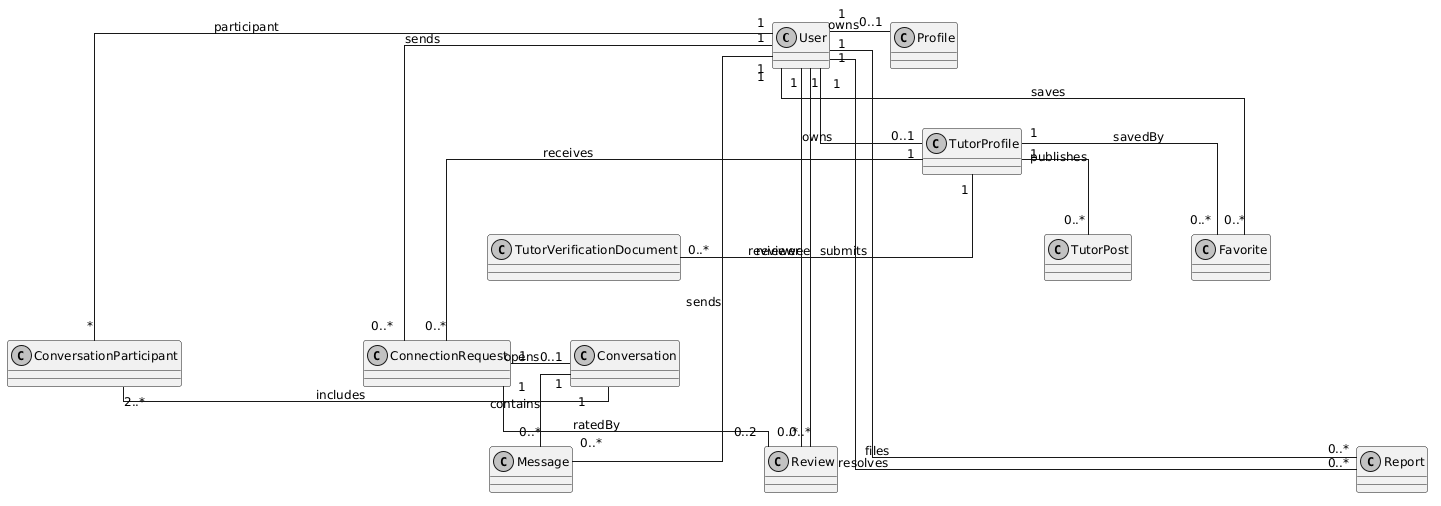

The diagram above was rendered by PlantUML. Its source (embedded in the PNG):
@startuml
' Regression fixture: comment count intentionally stale (11 vs 12 class declarations).
' Hinh 3.4: Class rutgon - 11 lop nghiep vu (methods theo backend/src/modules)
skinparam monochrome true
skinparam shadowing false
skinparam defaultFontName "Segoe UI"
skinparam defaultFontSize 12
skinparam classAttributeIconSize 0
skinparam linetype ortho
skinparam nodesep 60
skinparam ranksep 60

class User
class Profile
class TutorProfile
class TutorVerificationDocument
class ConnectionRequest
class Conversation
class ConversationParticipant
class Message
class Review
class Report
class TutorPost
class Favorite

' Layout constraints: intentional fixture to ensure auditor warns about over-constraint.
User -[hidden]right- Profile
Profile -[hidden]right- TutorProfile
TutorVerificationDocument -[hidden]right- TutorPost
TutorPost -[hidden]right- Favorite
ConnectionRequest -[hidden]right- Conversation
Conversation -[hidden]right- ConversationParticipant
Message -[hidden]right- Review
Review -[hidden]right- Report
User -[hidden]down- TutorVerificationDocument
TutorVerificationDocument -[hidden]down- ConnectionRequest
ConnectionRequest -[hidden]down- Message

User "1" -- "0..1" Profile : owns
User "1" -- "0..1" TutorProfile : owns
TutorProfile "1" -- "0..*" TutorVerificationDocument : submits
User "1" -- "0..*" ConnectionRequest : sends
TutorProfile "1" -- "0..*" ConnectionRequest : receives
ConnectionRequest "1" -- "0..1" Conversation : opens
Conversation "1" -- "2..*" ConversationParticipant : includes
ConversationParticipant "*" -- "1" User : participant
Conversation "1" -- "0..*" Message : contains
User "1" -- "0..*" Message : sends
ConnectionRequest "1" -- "0..2" Review : ratedBy
Review "0..*" -- "1" User : reviewer
Review "0..*" -- "1" User : reviewee
User "1" -- "0..*" Report : files
User "1" -- "0..*" Report : resolves
TutorProfile "1" -- "0..*" TutorPost : publishes
User "1" -- "0..*" Favorite : saves
TutorProfile "1" -- "0..*" Favorite : savedBy
@enduml